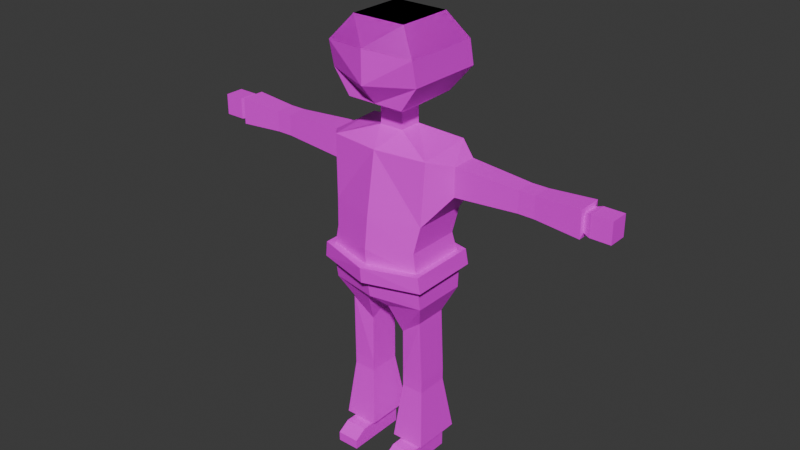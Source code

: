 # Source: cowboy.blend  (saved by Blender 4.3.34; exported with 4.5.12 LTS)
import bpy
from mathutils import Matrix  # noqa: F401  (used for matrix-valued properties, if any)

bpy.ops.wm.read_factory_settings(use_empty=True)
scene = bpy.context.scene
scene.name = 'Scene'

# ---- collections
col_collection = bpy.data.collections.new('Collection'); scene.collection.children.link(col_collection)
col_wgts_armature = bpy.data.collections.new('WGTS_Armature'); scene.collection.children.link(col_wgts_armature)

# ---- images (referenced by path relative to the original .blend; pixels are not part of the script)
import os
ASSET_DIR = os.environ.get("B2B_ASSET_DIR", "")  # directory of the original .blend (textures are referenced by path, not embedded)
HERE = os.path.dirname(os.path.abspath(__file__))  # packed textures are extracted next to this script under _unpacked/

def load_image(name, relpath, width, height, colorspace="sRGB"):
    """Load a texture the original file referenced (path relative to the .blend, or extracted next to this script)."""
    p = next((c for c in (os.path.join(HERE, relpath), os.path.join(ASSET_DIR, relpath)) if relpath and os.path.exists(c)), "")
    if p:
        img = bpy.data.images.load(p, check_existing=True)
        img.name = name
    else:  # same state as the original file: an image datablock whose file is absent (Cycles renders it pink)
        img = bpy.data.images.new(name, width, height)
        img.source = "FILE"
        img.filepath = "//" + (relpath or name)
    img.colorspace_settings.name = colorspace
    return img
img_finalfinaluv_png = load_image('finalfinalUv.png', 'finalfinalUv.png', 1024, 1024, 'sRGB')

# ---- materials (node trees are filled in below, after node groups)
mat_material_002 = bpy.data.materials.new('Material.002')

# ---- material node trees
mat_material_002.use_nodes = True; mat_material_002.node_tree.nodes.clear()
_N = mat_material_002.node_tree.nodes; _L = mat_material_002.node_tree.links
n0 = _N.new('ShaderNodeBsdfPrincipled'); n0.name = 'Principled BSDF'; n0.location = (10, 300)
n1 = _N.new('ShaderNodeOutputMaterial'); n1.name = 'Material Output'; n1.location = (300, 300)
n2 = _N.new('ShaderNodeTexImage'); n2.name = 'Image Texture'; n2.location = (-280, 271)
n2.image = img_finalfinaluv_png
_L.new(n0.outputs[0], n1.inputs[0])
_L.new(n2.outputs[0], n0.inputs[0])
n1.is_active_output = True

# ---- world
world_world = bpy.data.worlds.new('World'); scene.world = world_world
world_world.use_nodes = True; world_world.node_tree.nodes.clear()
_N = world_world.node_tree.nodes; _L = world_world.node_tree.links
n0 = _N.new('ShaderNodeOutputWorld'); n0.name = 'World Output'; n0.location = (300, 300)
n1 = _N.new('ShaderNodeBackground'); n1.name = 'Background'; n1.location = (10, 300)
n1.inputs[0].default_value = (0.05088, 0.05088, 0.05088, 1.0)
_L.new(n1.outputs[0], n0.inputs[0])
n0.is_active_output = True
world_world.color = (0.05088, 0.05088, 0.05088)
world_world.sun_shadow_jitter_overblur = 0.0

# ---- meshes
me_cube_001 = bpy.data.meshes.new('Cube.001')
me_cube_001.from_pydata([(0.02505, -0.06533, 0.3592), (0.106, -0.05812, 0.6785), (0.02505, 0.05091, 0.3592), (0.1066, 0.05219, 0.6902), (0.0, 0.05091, 0.3592), (0.0, 0.05681, 0.6893), (0.0, -0.05799, 0.3646), (0.0, -0.0732, 0.6794), (0.1005, 0.0531, 0.5498), (0.09245, 0.04355, 0.4975), (0.1005, -0.06315, 0.5498), (0.09245, -0.07269, 0.4975), (0.0, -0.09413, 0.5498), (0.0, -0.1013, 0.4879), (0.0, 0.06274, 0.5489), (0.0, 0.068, 0.4906), (0.1032, 0.05091, 0.3787), (0.1032, -0.06533, 0.3787), (0.0, -0.08932, 0.3823), (0.0, 0.068, 0.3814), (0.1032, 0.05091, 0.3787), (0.02505, 0.05091, 0.3592), (0.02505, -0.06533, 0.3592), (0.1032, -0.06533, 0.3787), (0.08331, 0.02683, 0.3297), (0.03615, 0.02683, 0.3293), (0.03816, -0.03638, 0.2932), (0.08331, -0.04125, 0.3297), (0.08623, 0.03119, 0.1915), (0.03907, 0.03119, 0.1915), (0.03907, -0.03689, 0.1915), (0.08623, -0.03689, 0.1915), (0.08623, 0.03119, 0.1793), (0.03907, 0.03119, 0.1793), (0.03907, -0.03689, 0.1793), (0.08623, -0.03689, 0.1793), (0.08623, 0.03119, 0.1672), (0.03907, 0.03119, 0.1672), (0.03907, -0.03689, 0.1672), (0.08623, -0.03689, 0.1672), (0.08609, 0.03404, 0.03676), (0.03893, 0.03404, 0.03676), (0.03893, -0.03404, 0.03676), (0.08609, -0.03404, 0.03676), (0.08609, 0.03404, 0.0009012), (0.03893, 0.03404, 0.0009012), (0.03893, -0.03404, 0.0009012), (0.08609, -0.03404, 0.0009012), (0.08609, -0.06779, 0.03676), (0.03893, -0.06779, 0.03676), (0.08609, -0.06779, 0.0009012), (0.03893, -0.06779, 0.0009012), (0.08609, -0.09356, 0.02087), (0.03893, -0.09356, 0.02087), (0.08609, -0.09356, 0.0009012), (0.03893, -0.09356, 0.0009012), (0.02694, -0.05134, 0.04637), (0.09808, -0.05134, 0.04637), (0.09808, 0.05134, 0.04637), (0.02694, 0.05134, 0.04637), (0.1415, 0.03523, 0.6666), (0.1415, -0.01847, 0.6666), (0.1415, 0.03523, 0.6072), (0.1415, -0.01847, 0.6072), (0.2727, 0.02836, 0.659), (0.2727, -0.0116, 0.659), (0.2727, 0.02836, 0.6148), (0.2727, -0.0116, 0.6148), (0.2891, 0.02836, 0.659), (0.2891, -0.0116, 0.659), (0.2891, 0.02836, 0.6148), (0.2891, -0.0116, 0.6148), (0.3064, 0.02836, 0.659), (0.3064, -0.0116, 0.659), (0.3064, 0.02836, 0.6148), (0.3064, -0.0116, 0.6148), (0.4012, 0.02486, 0.6551), (0.4012, -0.008091, 0.6551), (0.4012, 0.02486, 0.6187), (0.4012, -0.008091, 0.6187), (0.414, 0.02804, 0.6587), (0.414, -0.01128, 0.6587), (0.414, 0.02804, 0.6151), (0.414, -0.01128, 0.6151), (0.456, 0.02804, 0.6587), (0.456, -0.01128, 0.6587), (0.456, 0.02804, 0.6151), (0.456, -0.01128, 0.6151), (0.0, 0.02366, 0.7081), (0.02504, 0.02366, 0.7081), (0.02504, -0.02366, 0.7081), (0.0, -0.02366, 0.7081), (0.0, 0.02366, 0.7423), (0.02504, 0.02366, 0.7423), (0.02504, -0.02366, 0.7423), (0.0, -0.02366, 0.7423), (0.0, 0.06806, 0.766), (0.0603, 0.06806, 0.766), (0.0603, -0.06878, 0.766), (0.0, -0.06878, 0.766), (0.0, 0.059, 0.9169), (0.0562, 0.059, 0.9169), (0.0562, -0.05804, 0.9169), (0.0, -0.05804, 0.9169), (0.09452, 0.09257, 0.815), (0.09452, 0.08093, 0.8679), (0.09452, -0.08166, 0.8679), (0.09452, -0.07002, 0.815), (0.0, -0.1038, 0.8751), (0.0, -0.1038, 0.8078), (0.0, 0.103, 0.8078), (0.0, 0.103, 0.8751), (0.09924, 0.04999, 0.4592), (0.09924, -0.07406, 0.4592), (0.0, -0.09967, 0.456), (0.0, 0.07353, 0.4551), (0.1033, 0.05332, 0.4257), (0.1033, -0.07305, 0.4257), (0.0, -0.09677, 0.4233), (0.0, 0.07512, 0.4244), (0.0, 0.0905, 0.4567), (0.1128, 0.06072, 0.4615), (0.1125, -0.08529, 0.4599), (0.0, -0.1166, 0.4552), (0.1167, 0.06423, 0.428), (0.1173, -0.0834, 0.4266), (0.0, -0.1137, 0.4226), (0.0, 0.09209, 0.4259), (0.3997, -0.01654, 0.6645), (0.3997, 0.0333, 0.6645), (0.3997, 0.0333, 0.6093), (0.3997, -0.01654, 0.6093), (0.06686, 0.03404, 0.02214), (0.05815, 0.03404, 0.02214), (0.06686, 0.03404, 0.01552), (0.05815, 0.03404, 0.01552), (0.06686, 0.03404, 0.02214), (0.05815, 0.03404, 0.02214), (0.06686, 0.03404, 0.01552), (0.05815, 0.03404, 0.01552), (0.06686, 0.04404, 0.02214), (0.05815, 0.04404, 0.02214), (0.06686, 0.04404, 0.01552), (0.05815, 0.04404, 0.01552), (0.06686, 0.04404, 0.02707), (0.05815, 0.04404, 0.02707), (0.06686, 0.04404, 0.01058), (0.05815, 0.04404, 0.01058), (0.06686, 0.05923, 0.02707), (0.05815, 0.05923, 0.02707), (0.06686, 0.05923, 0.01058), (0.05815, 0.05923, 0.01058), (0.0, 0.059, 0.9169), (0.0562, 0.059, 0.9169), (0.0562, -0.05804, 0.9169), (0.0, -0.05804, 0.9169), (0.09452, 0.08093, 0.8679), (0.09452, -0.08166, 0.8679), (0.0, -0.1038, 0.8751), (0.0, 0.103, 0.8751), (0.0, 0.059, 0.9169), (0.0562, 0.059, 0.9169), (0.0562, -0.05804, 0.9169), (0.0, -0.05804, 0.9169), (0.09452, 0.08093, 0.8679), (0.09452, -0.08166, 0.8679), (0.0, -0.1038, 0.8751), (0.0, 0.103, 0.8751)], [], [(14, 5, 3, 8), (3, 1, 61, 60), (4, 2, 0, 6), (10, 1, 7, 12), (1, 3, 89, 90), (113, 11, 13, 114), (11, 10, 12, 13), (112, 9, 11, 113), (9, 8, 10, 11), (115, 15, 9, 112), (15, 14, 8, 9), (4, 19, 16, 2), (16, 17, 23, 20), (0, 17, 18, 6), (20, 23, 27, 24), (2, 16, 20, 21), (17, 0, 22, 23), (0, 2, 21, 22), (26, 25, 29, 30), (22, 21, 25, 26), (23, 22, 26, 27), (21, 20, 24, 25), (31, 30, 34, 35), (27, 26, 30, 31), (25, 24, 28, 29), (24, 27, 31, 28), (35, 34, 38, 39), (29, 28, 32, 33), (28, 31, 35, 32), (30, 29, 33, 34), (57, 56, 42, 43), (33, 32, 36, 37), (32, 35, 39, 36), (34, 33, 37, 38), (40, 43, 47, 44), (59, 58, 40, 41), (58, 57, 43, 40), (56, 59, 41, 42), (45, 44, 47, 46), (42, 41, 45, 46), (47, 43, 48, 50), (40, 44, 134, 132), (50, 48, 52, 54), (46, 47, 50, 51), (42, 46, 51, 49), (43, 42, 49, 48), (52, 53, 55, 54), (48, 49, 53, 52), (49, 51, 55, 53), (51, 50, 54, 55), (38, 37, 59, 56), (36, 39, 57, 58), (37, 36, 58, 59), (39, 38, 56, 57), (61, 63, 67, 65), (1, 10, 63, 61), (8, 3, 60, 62), (10, 8, 62, 63), (67, 66, 70, 71), (60, 61, 65, 64), (63, 62, 66, 67), (62, 60, 64, 66), (69, 71, 75, 73), (66, 64, 68, 70), (65, 67, 71, 69), (64, 65, 69, 68), (129, 128, 77, 76), (68, 69, 73, 72), (71, 70, 74, 75), (70, 68, 72, 74), (79, 78, 82, 83), (131, 130, 78, 79), (130, 129, 76, 78), (128, 131, 79, 77), (81, 83, 87, 85), (78, 76, 80, 82), (77, 79, 83, 81), (76, 77, 81, 80), (86, 84, 85, 87), (80, 81, 85, 84), (83, 82, 86, 87), (82, 80, 84, 86), (91, 90, 94, 95), (3, 5, 88, 89), (7, 1, 90, 91), (95, 94, 98, 99), (89, 88, 92, 93), (90, 89, 93, 94), (106, 105, 101, 102), (93, 92, 96, 97), (94, 93, 97, 98), (101, 100, 103, 102), (108, 106, 102, 103), (105, 111, 100, 101), (97, 96, 110, 104), (104, 110, 111, 105), (99, 98, 107, 109), (109, 107, 106, 108), (98, 97, 104, 107), (107, 104, 105, 106), (113, 114, 123, 122), (117, 116, 124, 125), (112, 113, 122, 121), (17, 117, 118, 18), (16, 116, 117, 17), (19, 119, 116, 16), (127, 120, 121, 124), (124, 121, 122, 125), (125, 122, 123, 126), (115, 112, 121, 120), (116, 119, 127, 124), (118, 117, 125, 126), (73, 75, 131, 128), (74, 72, 129, 130), (75, 74, 130, 131), (72, 73, 128, 129), (132, 134, 138, 136), (41, 40, 132, 133), (45, 41, 133, 135), (44, 45, 135, 134), (137, 136, 140, 141), (133, 132, 136, 137), (135, 133, 137, 139), (134, 135, 139, 138), (143, 141, 145, 147), (139, 137, 141, 143), (138, 139, 143, 142), (136, 138, 142, 140), (147, 145, 149, 151), (142, 143, 147, 146), (140, 142, 146, 144), (141, 140, 144, 145), (149, 148, 150, 151), (146, 147, 151, 150), (144, 146, 150, 148), (145, 144, 148, 149), (157, 156, 153, 154), (153, 152, 155, 154), (158, 157, 154, 155), (156, 159, 152, 153), (165, 164, 161, 162), (161, 160, 163, 162), (166, 165, 162, 163), (164, 167, 160, 161)])
_uv = me_cube_001.uv_layers.new(name='UVMap')
_uv.uv.foreach_set('vector', [0.1014, 0.005988, 0.2451, 0.00632, 0.246, 0.1154, 0.1024, 0.1091, 0.4972, 0.4882, 0.6104, 0.4878, 0.5704, 0.5243, 0.5155, 0.5243, 0.9599, 0.4711, 0.9855, 0.4711, 0.9855, 0.59, 0.96, 0.5824, 0.7786, 0.5076, 0.7742, 0.3762, 0.8834, 0.3763, 0.8834, 0.508, 0.6104, 0.4878, 0.4972, 0.4882, 0.5257, 0.4045, 0.574, 0.4045, 0.7796, 0.5998, 0.7869, 0.5607, 0.8832, 0.5709, 0.8827, 0.6036, 0.7869, 0.5607, 0.7786, 0.5076, 0.8834, 0.508, 0.8832, 0.5709, 0.6366, 0.5992, 0.6446, 0.5603, 0.7634, 0.5644, 0.7634, 0.6036, 0.6446, 0.5603, 0.6366, 0.5065, 0.7554, 0.5106, 0.7634, 0.5644, 0.005386, 0.005386, 0.04178, 0.005695, 0.0492, 0.1014, 0.009861, 0.108, 0.04178, 0.005695, 0.1014, 0.005988, 0.1024, 0.1091, 0.0492, 0.1014, 0.7028, 0.9096, 0.6804, 0.9102, 0.6846, 0.804, 0.7032, 0.884, 0.4766, 0.4735, 0.4766, 0.4735, 0.4766, 0.4735, 0.4766, 0.4735, 0.4926, 0.8793, 0.5115, 0.7993, 0.5175, 0.9063, 0.4982, 0.9042, 0.2568, 0.3791, 0.3756, 0.3789, 0.3511, 0.4292, 0.2815, 0.4293, 0.4766, 0.4735, 0.4766, 0.4735, 0.4766, 0.4735, 0.4766, 0.4735, 0.4766, 0.4735, 0.4766, 0.4735, 0.4766, 0.4735, 0.4766, 0.4735, 0.4766, 0.4735, 0.4766, 0.4735, 0.4766, 0.4735, 0.4766, 0.4735, 0.03492, 0.4942, 0.09961, 0.4573, 0.1039, 0.5983, 0.03427, 0.5982, 0.005386, 0.4264, 0.1242, 0.4266, 0.09961, 0.4573, 0.03492, 0.4942, 0.3864, 0.3789, 0.4658, 0.4, 0.4494, 0.4684, 0.4042, 0.4302, 0.135, 0.4475, 0.2145, 0.4264, 0.1963, 0.4764, 0.1482, 0.4774, 0.3992, 0.5716, 0.4472, 0.5723, 0.4471, 0.5847, 0.399, 0.584, 0.4042, 0.4302, 0.4494, 0.4684, 0.4472, 0.5723, 0.3992, 0.5716, 0.1482, 0.4774, 0.1963, 0.4764, 0.2012, 0.6177, 0.1531, 0.6184, 0.2815, 0.4293, 0.3511, 0.4292, 0.3468, 0.5705, 0.2772, 0.5706, 0.399, 0.584, 0.4471, 0.5847, 0.4469, 0.5971, 0.3989, 0.5964, 0.1531, 0.6184, 0.2012, 0.6177, 0.2014, 0.6301, 0.1533, 0.6308, 0.2772, 0.5706, 0.3468, 0.5705, 0.3468, 0.5829, 0.2772, 0.583, 0.03427, 0.5982, 0.1039, 0.5983, 0.1039, 0.6107, 0.03425, 0.6106, 0.7999, 0.3316, 0.7272, 0.3316, 0.7393, 0.3139, 0.7875, 0.314, 0.1533, 0.6308, 0.2014, 0.6301, 0.2016, 0.6425, 0.1534, 0.6432, 0.2772, 0.583, 0.3468, 0.5829, 0.3468, 0.5953, 0.2772, 0.5954, 0.03425, 0.6106, 0.1039, 0.6107, 0.1038, 0.6231, 0.03423, 0.623, 0.9295, 0.1359, 0.9295, 0.06624, 0.9661, 0.06624, 0.9661, 0.1359, 0.7272, 0.2266, 0.7999, 0.2266, 0.7875, 0.2443, 0.7393, 0.2443, 0.7999, 0.2266, 0.7999, 0.3316, 0.7875, 0.314, 0.7875, 0.2443, 0.7272, 0.3316, 0.7272, 0.2266, 0.7393, 0.2443, 0.7393, 0.3139, 0.5705, 0.799, 0.6187, 0.799, 0.6187, 0.8686, 0.5705, 0.8686, 0.9295, 0.2162, 0.9295, 0.1466, 0.9661, 0.1466, 0.9661, 0.2162, 0.9661, 0.06624, 0.9295, 0.06624, 0.9295, 0.03173, 0.9661, 0.03173, 0.7507, 0.9818, 0.714, 0.9818, 0.729, 0.9622, 0.7357, 0.9622, 0.9661, 0.03173, 0.9295, 0.03173, 0.9457, 0.005386, 0.9661, 0.005386, 0.5705, 0.8686, 0.6187, 0.8686, 0.6187, 0.9031, 0.5705, 0.9031, 0.9295, 0.2162, 0.9661, 0.2162, 0.9661, 0.2507, 0.9295, 0.2507, 0.005624, 0.9079, 0.05384, 0.9079, 0.05386, 0.9424, 0.005649, 0.9424, 0.246, 0.4264, 0.246, 0.4745, 0.2256, 0.4746, 0.2256, 0.4265, 0.005649, 0.9424, 0.05386, 0.9424, 0.0536, 0.9694, 0.005386, 0.9694, 0.9295, 0.2507, 0.9661, 0.2507, 0.9661, 0.2771, 0.9457, 0.2771, 0.5705, 0.9031, 0.6187, 0.9031, 0.6187, 0.9295, 0.5705, 0.9295, 0.03423, 0.623, 0.1038, 0.6231, 0.1242, 0.7465, 0.01924, 0.7463, 0.2772, 0.5954, 0.3468, 0.5953, 0.3618, 0.7188, 0.2568, 0.7189, 0.1534, 0.6432, 0.2016, 0.6425, 0.2145, 0.7663, 0.1418, 0.7673, 0.3989, 0.5964, 0.4469, 0.5971, 0.4589, 0.7202, 0.3864, 0.7191, 0.9187, 0.2687, 0.8579, 0.2687, 0.8658, 0.1344, 0.911, 0.1344, 0.7548, 0.3789, 0.7554, 0.5106, 0.7118, 0.4502, 0.7139, 0.3894, 0.1024, 0.1091, 0.246, 0.1154, 0.2222, 0.152, 0.1614, 0.152, 0.7554, 0.5106, 0.6366, 0.5065, 0.6569, 0.4483, 0.7118, 0.4502, 0.9421, 0.4693, 0.9012, 0.4693, 0.9012, 0.4525, 0.9421, 0.4525, 0.5155, 0.5243, 0.5704, 0.5243, 0.5636, 0.6586, 0.5228, 0.6586, 0.9491, 0.6036, 0.8942, 0.6036, 0.9012, 0.4693, 0.9421, 0.4693, 0.1614, 0.152, 0.2222, 0.152, 0.2144, 0.2863, 0.1692, 0.2863, 0.9111, 0.1177, 0.8659, 0.1177, 0.8659, 0.1001, 0.9111, 0.1001, 0.1692, 0.2863, 0.2144, 0.2863, 0.2144, 0.3031, 0.1691, 0.3031, 0.911, 0.1344, 0.8658, 0.1344, 0.8659, 0.1177, 0.9111, 0.1177, 0.5228, 0.6586, 0.5636, 0.6586, 0.5636, 0.6754, 0.5228, 0.6754, 0.4926, 0.9171, 0.5436, 0.9171, 0.535, 0.9266, 0.5013, 0.9266, 0.5228, 0.6754, 0.5636, 0.6754, 0.5636, 0.693, 0.5228, 0.693, 0.9421, 0.4525, 0.9012, 0.4525, 0.9012, 0.4348, 0.9421, 0.4348, 0.1691, 0.3031, 0.2144, 0.3031, 0.2144, 0.3208, 0.1691, 0.3208, 0.3522, 0.9502, 0.3185, 0.9502, 0.3153, 0.9372, 0.3555, 0.9372, 0.5436, 0.9735, 0.4926, 0.9735, 0.5013, 0.9639, 0.535, 0.9639, 0.4926, 0.9735, 0.4926, 0.9171, 0.5013, 0.9266, 0.5013, 0.9639, 0.5436, 0.9171, 0.5436, 0.9735, 0.535, 0.9639, 0.535, 0.9266, 0.1227, 0.9634, 0.07826, 0.9635, 0.07826, 0.9207, 0.1227, 0.9205, 0.9314, 0.7544, 0.9687, 0.7543, 0.9722, 0.7672, 0.9277, 0.7672, 0.119, 0.9761, 0.08174, 0.9762, 0.07826, 0.9635, 0.1227, 0.9634, 0.64, 0.921, 0.6737, 0.921, 0.6768, 0.9339, 0.6366, 0.934, 0.8579, 0.324, 0.8579, 0.2795, 0.8981, 0.2795, 0.8981, 0.324, 0.6366, 0.934, 0.6768, 0.9339, 0.6768, 0.9769, 0.6366, 0.9769, 0.3555, 0.9372, 0.3153, 0.9372, 0.3153, 0.8943, 0.3555, 0.8943, 0.9277, 0.7672, 0.9722, 0.7672, 0.9722, 0.81, 0.9277, 0.8101, 0.787, 0.9687, 0.7614, 0.9686, 0.7614, 0.9336, 0.787, 0.9337, 0.4972, 0.4882, 0.4926, 0.3792, 0.5257, 0.3789, 0.5257, 0.4045, 0.6259, 0.3794, 0.6104, 0.4878, 0.574, 0.4045, 0.574, 0.3789, 0.005386, 0.8512, 0.03098, 0.8512, 0.06749, 0.8972, 0.005844, 0.8972, 0.9345, 0.324, 0.9089, 0.324, 0.9089, 0.289, 0.9345, 0.289, 0.6055, 0.9403, 0.6055, 0.9886, 0.5705, 0.9886, 0.5705, 0.9403, 0.6866, 0.6144, 0.6866, 0.7806, 0.6366, 0.7582, 0.6366, 0.6385, 0.03098, 0.8028, 0.005386, 0.8028, 0.005844, 0.7573, 0.06749, 0.7573, 0.03098, 0.8512, 0.03098, 0.8028, 0.06749, 0.7573, 0.06749, 0.8972, 0.714, 0.8033, 0.7715, 0.8033, 0.7715, 0.9229, 0.714, 0.9228, 0.3556, 0.7706, 0.2575, 0.7789, 0.2946, 0.7297, 0.3519, 0.7297, 0.4658, 0.7815, 0.3681, 0.7745, 0.3705, 0.7309, 0.4279, 0.7309, 0.4317, 0.8855, 0.3701, 0.8855, 0.3681, 0.8433, 0.4652, 0.8358, 0.4652, 0.8358, 0.3681, 0.8433, 0.3681, 0.7745, 0.4658, 0.7815, 0.3532, 0.8835, 0.2917, 0.8835, 0.2568, 0.8334, 0.3558, 0.8394, 0.3558, 0.8394, 0.2568, 0.8334, 0.2575, 0.7789, 0.3556, 0.7706, 0.791, 0.6275, 0.791, 0.7674, 0.7407, 0.7925, 0.7407, 0.6262, 0.7407, 0.6262, 0.7407, 0.7925, 0.6866, 0.7806, 0.6866, 0.6144, 0.8156, 0.7823, 0.917, 0.8086, 0.9169, 0.826, 0.802, 0.7937, 0.8329, 0.1742, 0.8328, 0.04502, 0.8466, 0.03385, 0.8472, 0.1848, 0.8155, 0.6556, 0.8156, 0.7823, 0.802, 0.7937, 0.8017, 0.6445, 0.5115, 0.7993, 0.5597, 0.799, 0.5597, 0.9062, 0.5175, 0.9063, 0.9757, 0.7411, 0.9277, 0.7436, 0.9277, 0.6144, 0.9757, 0.6222, 0.6804, 0.9102, 0.6366, 0.9099, 0.6366, 0.8033, 0.6846, 0.804, 0.9943, 0.4603, 0.9628, 0.4596, 0.9599, 0.3427, 0.9943, 0.3397, 0.07826, 0.7573, 0.1125, 0.7605, 0.1125, 0.9098, 0.07844, 0.9082, 0.8107, 0.2266, 0.8449, 0.2306, 0.8442, 0.3478, 0.8107, 0.3485, 0.9169, 0.6317, 0.8155, 0.6556, 0.8017, 0.6445, 0.917, 0.6144, 0.8328, 0.04502, 0.7272, 0.02274, 0.7273, 0.005386, 0.8466, 0.03385, 0.7272, 0.1985, 0.8329, 0.1742, 0.8472, 0.1848, 0.7272, 0.2158, 0.9111, 0.1001, 0.8659, 0.1001, 0.8608, 0.005386, 0.9172, 0.005386, 0.1691, 0.3208, 0.2144, 0.3208, 0.2198, 0.4157, 0.1633, 0.4157, 0.9421, 0.4348, 0.9012, 0.4348, 0.8962, 0.3397, 0.9472, 0.3397, 0.5228, 0.693, 0.5636, 0.693, 0.5683, 0.7882, 0.5174, 0.7882, 0.4766, 0.4843, 0.4766, 0.4843, 0.4766, 0.4843, 0.4766, 0.4843, 0.7507, 0.9336, 0.7507, 0.9818, 0.7357, 0.9622, 0.7357, 0.9533, 0.714, 0.9337, 0.7507, 0.9336, 0.7357, 0.9533, 0.729, 0.9533, 0.714, 0.9818, 0.714, 0.9337, 0.729, 0.9533, 0.729, 0.9622, 0.2411, 0.6521, 0.2322, 0.652, 0.2322, 0.6418, 0.2411, 0.6418, 0.4766, 0.4843, 0.4766, 0.4843, 0.4766, 0.4843, 0.4766, 0.4843, 0.4766, 0.4843, 0.4766, 0.4843, 0.4766, 0.4843, 0.4766, 0.4843, 0.4766, 0.4843, 0.4766, 0.4843, 0.4766, 0.4843, 0.4766, 0.4843, 0.4766, 0.43, 0.4766, 0.4233, 0.4766, 0.4182, 0.4766, 0.4351, 0.239, 0.6941, 0.2322, 0.6941, 0.2322, 0.6838, 0.239, 0.6838, 0.2411, 0.6311, 0.2322, 0.6311, 0.2322, 0.6208, 0.2411, 0.6208, 0.2322, 0.6628, 0.239, 0.6628, 0.239, 0.6731, 0.2322, 0.6731, 0.2256, 0.5298, 0.2256, 0.513, 0.2411, 0.513, 0.2411, 0.5298, 0.4816, 0.3789, 0.4816, 0.3878, 0.4766, 0.3878, 0.4766, 0.3789, 0.4766, 0.4509, 0.4766, 0.4577, 0.4766, 0.4627, 0.4766, 0.4459, 0.4766, 0.4075, 0.4766, 0.3986, 0.4816, 0.3986, 0.4816, 0.4074, 0.2322, 0.5406, 0.2411, 0.5406, 0.2411, 0.5575, 0.2322, 0.5575, 0.2411, 0.5838, 0.2322, 0.5838, 0.2322, 0.5682, 0.2411, 0.5682, 0.2411, 0.4853, 0.2411, 0.5022, 0.2256, 0.5022, 0.2256, 0.4853, 0.2411, 0.6101, 0.2322, 0.61, 0.2322, 0.5945, 0.2411, 0.5945, 0.1849, 0.7781, 0.1849, 0.9443, 0.135, 0.9219, 0.135, 0.8022, 0.8017, 0.8367, 0.8592, 0.8368, 0.8592, 0.9564, 0.8017, 0.9563, 0.414, 0.8962, 0.414, 0.9946, 0.3681, 0.9535, 0.3729, 0.8964, 0.9382, 0.9354, 0.9382, 0.8374, 0.9819, 0.8368, 0.9859, 0.894, 0.2456, 0.7781, 0.2456, 0.9443, 0.1957, 0.9219, 0.1957, 0.8022, 0.87, 0.8368, 0.9274, 0.8368, 0.9274, 0.9564, 0.87, 0.9563, 0.4706, 0.8962, 0.4706, 0.9946, 0.4247, 0.9535, 0.4295, 0.8964, 0.2568, 0.993, 0.2568, 0.895, 0.3004, 0.8943, 0.3045, 0.9515])
me_cube_001.materials.append(mat_material_002)
me_cube_001.update()
me_cube_002 = bpy.data.meshes.new('Cube.002')
me_cube_002.from_pydata([(0.0, 0.09225, 0.9052), (0.08007, 0.09704, 0.9156), (0.08007, -0.08736, 0.9156), (0.0, -0.09058, 0.9045), (0.2185, 0.1409, 0.9035), (0.2185, -0.1392, 0.9035), (0.0, -0.1785, 0.8769), (0.0, 0.1763, 0.8776), (0.0, 0.05072, 1.006), (0.03032, 0.05072, 1.006), (0.03032, -0.0368, 1.006), (0.0, -0.0368, 1.006)], [], [(5, 4, 1, 2), (2, 1, 9, 10), (6, 5, 2, 3), (4, 7, 0, 1), (7, 4, 5, 6), (9, 8, 11, 10), (3, 2, 10, 11), (1, 0, 8, 9)])
_uv = me_cube_002.uv_layers.new(name='UVMap')
_uv.uv.foreach_set('vector', [0.7165, 0.04534, 0.7164, 0.3317, 0.5751, 0.2868, 0.5751, 0.09822, 0.5751, 0.09822, 0.5751, 0.2868, 0.5256, 0.2386, 0.5256, 0.1491, 0.4926, 0.005386, 0.7165, 0.04534, 0.5751, 0.09822, 0.4931, 0.095, 0.7164, 0.3317, 0.4926, 0.3681, 0.4931, 0.2819, 0.5751, 0.2868, 0.2568, 0.005386, 0.4818, 0.04153, 0.4819, 0.3279, 0.2568, 0.3681, 0.5256, 0.2386, 0.4946, 0.2386, 0.4946, 0.1491, 0.5256, 0.1491, 0.4931, 0.095, 0.5751, 0.09822, 0.5256, 0.1491, 0.4946, 0.1491, 0.5751, 0.2868, 0.4931, 0.2819, 0.4946, 0.2386, 0.5256, 0.2386])
me_cube_002.materials.append(mat_material_002)
me_cube_002.update()
me_wgt_armature_root = bpy.data.meshes.new('WGT-Armature_Root')
me_wgt_armature_root.from_pydata([(0.4718, 0.4718, 0.0), (0.4718, -0.4718, 0.0), (-0.4718, 0.4718, 0.0), (-0.4718, -0.4718, 0.0), (0.5548, 0.3707, 0.0), (0.5548, -0.3707, 0.0), (-0.5548, 0.3707, 0.0), (-0.5548, -0.3707, 0.0), (0.6164, 0.2553, 0.0), (0.6164, -0.2553, 0.0), (-0.6164, 0.2553, 0.0), (-0.6164, -0.2553, 0.0), (0.6544, 0.1302, 0.0), (0.6544, -0.1302, 0.0), (-0.6544, 0.1302, 0.0), (-0.6544, -0.1302, 0.0), (0.1302, 0.6544, 0.0), (0.1302, -0.6544, 0.0), (-0.1302, 0.6544, 0.0), (-0.1302, -0.6544, 0.0), (0.2553, 0.6164, 0.0), (0.2553, -0.6164, 0.0), (-0.2553, 0.6164, 0.0), (-0.2553, -0.6164, 0.0), (0.3707, 0.5548, 0.0), (0.3707, -0.5548, 0.0), (-0.3707, 0.5548, 0.0), (-0.3707, -0.5548, 0.0), (0.1302, 0.8546, 0.0), (0.1302, -0.8546, 0.0), (-0.1302, 0.8546, 0.0), (-0.1302, -0.8546, 0.0), (0.8546, 0.1302, 0.0), (0.8546, -0.1302, 0.0), (-0.8546, 0.1302, 0.0), (-0.8546, -0.1302, 0.0), (0.2636, 0.8546, 0.0), (0.2636, -0.8546, 0.0), (-0.2636, 0.8546, 0.0), (-0.2636, -0.8546, 0.0), (0.8546, 0.2636, 0.0), (0.8546, -0.2636, 0.0), (-0.8546, 0.2636, 0.0), (-0.8546, -0.2636, 0.0), (0.0, 1.055, 0.0), (0.0, -1.055, 0.0), (1.055, 0.0, 0.0), (-1.055, 0.0, 0.0)], [(0, 4), (1, 5), (2, 6), (3, 7), (4, 8), (5, 9), (6, 10), (7, 11), (8, 12), (9, 13), (10, 14), (11, 15), (16, 20), (17, 21), (18, 22), (19, 23), (20, 24), (21, 25), (22, 26), (23, 27), (0, 24), (1, 25), (2, 26), (3, 27), (16, 28), (17, 29), (18, 30), (19, 31), (12, 32), (13, 33), (14, 34), (15, 35), (28, 36), (29, 37), (30, 38), (31, 39), (32, 40), (33, 41), (34, 42), (35, 43), (36, 44), (37, 45), (38, 44), (39, 45), (40, 46), (41, 46), (42, 47), (43, 47)], [])
me_wgt_armature_root.update()
arm_armature = bpy.data.armatures.new('Armature')  # bones are not reproduced

# ---- objects
ob_cowboy = bpy.data.objects.new('Cowboy', me_cube_001)
ob_hat = bpy.data.objects.new('hat', me_cube_002)
ob_armature = bpy.data.objects.new('Armature', arm_armature)
ob_wgt_armature_root = bpy.data.objects.new('WGT-Armature_Root', me_wgt_armature_root)

# ---- transforms, parenting, visibility, modifiers, constraints
ob_cowboy.parent = ob_armature
ob_cowboy.location = (0.0, 0.0, 0.0)
_vg = ob_cowboy.vertex_groups.new(name='Hip')
for _i, _w in zip([0, 2, 4, 6, 9, 11, 12, 13, 14, 15, 16, 17, 18, 19, 112, 113, 114, 115, 116, 117, 118, 119, 120, 121, 122, 123, 124, 125, 126, 127], [0.6172, 0.6594, 0.7691, 0.6664, 0.02196, 0.04376, 0.05431, 0.1772, 0.006619, 0.1325, 0.1056, 0.1153, 0.546, 0.6653, 0.05697, 0.06828, 0.298, 0.3042, 0.08882, 0.102, 0.3633, 0.3761, 0.3122, 0.05464, 0.06926, 0.3309, 0.07458, 0.08661, 0.3415, 0.3333]): _vg.add([_i], _w, 'REPLACE')
_vg = ob_cowboy.vertex_groups.new(name='Spine1')
for _i, _w in zip([0, 2, 4, 5, 6, 7, 8, 9, 10, 11, 12, 13, 14, 15, 16, 17, 18, 19, 112, 113, 114, 115, 116, 117, 118, 119, 120, 121, 122, 123, 124, 125, 126, 127], [0.1553, 0.1138, 0.132, 0.06663, 0.1503, 0.08961, 0.2374, 0.4742, 0.2069, 0.4355, 0.6163, 0.5664, 0.7736, 0.7121, 0.0703, 0.09295, 0.2617, 0.2033, 0.2436, 0.2531, 0.4491, 0.5153, 0.1379, 0.1606, 0.4089, 0.4516, 0.5043, 0.1943, 0.2154, 0.4275, 0.1496, 0.1725, 0.4287, 0.4933]): _vg.add([_i], _w, 'REPLACE')
_vg = ob_cowboy.vertex_groups.new(name='Spine2')
for _i, _w in zip([1, 3, 5, 7, 8, 9, 10, 11, 12, 13, 14, 15, 62, 63, 88, 89, 90, 91, 92, 95, 112, 113, 114, 115, 116, 117, 118, 120, 121, 122, 123, 124, 125, 126], [0.06339, 0.02742, 0.6386, 0.5966, 0.3968, 0.1436, 0.4492, 0.1694, 0.1824, 0.09357, 0.1128, 0.04775, 0.03165, 0.01559, 0.3085, 0.08808, 0.06153, 0.2922, 0.03052, 0.01257, 0.06218, 0.08336, 0.06606, 0.01598, 0.0002923, 0.02825, 0.01531, 0.006119, 0.04752, 0.06911, 0.0553, 0.01424, 0.04724, 0.02879]): _vg.add([_i], _w, 'REPLACE')
_vg = ob_cowboy.vertex_groups.new(name='Head')
for _i, _w in zip([88, 89, 90, 91, 92, 93, 94, 95, 96, 97, 98, 99, 100, 101, 102, 103, 104, 105, 106, 107, 108, 109, 110, 111, 152, 153, 154, 155, 156, 157, 158, 159, 160, 161, 162, 163, 164, 165, 166, 167], [0.02876, 0.05089, 0.05989, 0.05163, 0.851, 0.8595, 0.8848, 0.875, 0.9477, 0.9536, 0.9605, 0.9567, 0.9965, 0.9957, 0.996, 0.9963, 0.9806, 0.9905, 0.9919, 0.9845, 0.9905, 0.979, 0.9771, 0.9905, 1.0, 1.0, 1.0, 1.0, 1.0, 1.0, 1.0, 1.0, 1.0, 1.0, 1.0, 1.0, 1.0, 1.0, 1.0, 1.0]): _vg.add([_i], _w, 'REPLACE')
_vg = ob_cowboy.vertex_groups.new(name='Shoulder.L')
for _i, _w in zip([1, 3, 5, 7, 8, 10, 12, 60, 61, 63, 88, 89, 90, 91, 92, 93, 94, 95, 96, 97, 98, 99], [0.7018, 0.7492, 0.1871, 0.2247, 0.02708, 0.05068, 0.04178, 0.1046, 0.08456, 0.0001439, 0.4054, 0.7762, 0.8281, 0.3784, 0.07605, 0.1065, 0.09062, 0.06421, 0.01702, 0.01835, 0.01185, 0.0008003]): _vg.add([_i], _w, 'REPLACE')
_vg = ob_cowboy.vertex_groups.new(name='UpperArm.L')
for _i, _w in zip([1, 3, 7, 8, 9, 10, 11, 12, 13, 14, 60, 61, 62, 63, 64, 65, 66, 67, 68, 69, 70, 71, 72, 73, 74, 75, 112, 113, 121, 122], [0.2041, 0.203, 0.0148, 0.2381, 0.08046, 0.1864, 0.06963, 0.03246, 0.002536, 0.01486, 0.8894, 0.899, 0.903, 0.9171, 0.9225, 0.9014, 0.9251, 0.9054, 0.5005, 0.31, 0.5004, 0.3061, 0.08921, 0.05491, 0.08669, 0.05298, 0.01741, 0.01869, 0.003117, 0.006686]): _vg.add([_i], _w, 'REPLACE')
_vg = ob_cowboy.vertex_groups.new(name='LowerArm.L')
for _i, _w in zip([64, 65, 66, 67, 68, 69, 70, 71, 72, 73, 74, 75, 76, 77, 78, 79, 80, 81, 82, 83, 84, 85, 86, 87, 128, 129, 130, 131], [0.07498, 0.0963, 0.07272, 0.09271, 0.4977, 0.6882, 0.498, 0.6922, 0.905, 0.9413, 0.9078, 0.9434, 0.7084, 0.758, 0.7156, 0.7699, 0.2842, 0.2142, 0.2883, 0.2143, 0.05347, 0.007439, 0.06063, 0.01365, 0.9012, 0.8459, 0.8488, 0.9031]): _vg.add([_i], _w, 'REPLACE')
_vg = ob_cowboy.vertex_groups.new(name='Hand.L')
for _i, _w in zip([76, 77, 78, 79, 80, 81, 82, 83, 84, 85, 86, 87, 128, 129, 130, 131], [0.2881, 0.2404, 0.281, 0.2287, 0.7144, 0.7854, 0.7104, 0.7853, 0.9463, 0.9712, 0.9391, 0.9681, 0.09579, 0.1476, 0.1449, 0.09394]): _vg.add([_i], _w, 'REPLACE')
_vg = ob_cowboy.vertex_groups.new(name='Shoulder.R')
for _i, _w in zip([5, 7, 88, 89, 90, 91, 92, 95], [0.07116, 0.004569, 0.2415, 0.0649, 0.01743, 0.2715, 0.01275, 0.006615]): _vg.add([_i], _w, 'REPLACE')
_vg = ob_cowboy.vertex_groups.new(name='UpperArm.R')
_vg = ob_cowboy.vertex_groups.new(name='LowerArm.R')
_vg = ob_cowboy.vertex_groups.new(name='Hand.R')
_vg = ob_cowboy.vertex_groups.new(name='UpperLeg.L')
for _i, _w in zip([0, 2, 4, 6, 8, 9, 10, 11, 12, 13, 15, 16, 17, 18, 19, 20, 21, 22, 23, 24, 25, 26, 27, 28, 29, 30, 31, 32, 33, 34, 35, 36, 37, 38, 39, 112, 113, 114, 115, 116, 117, 118, 119, 120, 121, 122, 123, 124, 125, 126, 127], [0.2055, 0.2165, 0.08997, 0.1637, 0.07446, 0.038, 0.08445, 0.09659, 0.05302, 0.1139, 0.07892, 0.8056, 0.7599, 0.1595, 0.1192, 0.9982, 0.9978, 0.9972, 1.0, 0.9963, 0.9969, 0.9918, 0.9986, 0.8392, 0.8347, 0.8895, 0.9018, 0.5753, 0.5757, 0.6143, 0.6211, 0.2084, 0.2136, 0.1508, 0.1579, 0.002243, 0.000889, 0.152, 0.1283, 0.732, 0.676, 0.08502, 0.1485, 0.139, 0.03157, 0.006634, 0.1571, 0.09603, 0.02739, 0.01081, 0.1435]): _vg.add([_i], _w, 'REPLACE')
_vg = ob_cowboy.vertex_groups.new(name='LowerLeg.L')
for _i, _w in zip([28, 29, 30, 31, 32, 33, 34, 35, 36, 37, 38, 39, 40, 41, 42, 43, 44, 45, 46, 47, 56, 57, 58, 59, 132, 133, 134, 135, 136, 137, 138, 139, 140, 141, 142, 143, 144, 145, 146, 147, 148, 149, 150, 151], [0.1576, 0.162, 0.1072, 0.09522, 0.4164, 0.4161, 0.374, 0.3671, 0.7764, 0.7714, 0.8232, 0.8156, 0.5447, 0.543, 0.07725, 0.07285, 0.462, 0.4637, 0.02892, 0.02796, 0.1863, 0.1814, 0.7644, 0.7579, 0.5097, 0.5096, 0.4937, 0.494, 0.4567, 0.4567, 0.4587, 0.4584, 0.4526, 0.454, 0.4551, 0.4557, 0.4489, 0.4514, 0.4529, 0.4533, 0.4509, 0.4513, 0.4521, 0.4522]): _vg.add([_i], _w, 'REPLACE')
_vg = ob_cowboy.vertex_groups.new(name='Foot.L')
for _i, _w in zip([38, 39, 40, 41, 42, 43, 44, 45, 46, 47, 48, 49, 50, 51, 52, 53, 54, 55, 56, 57, 58, 59, 132, 133, 134, 135, 136, 137, 138, 139, 140, 141, 142, 143, 144, 145, 146, 147, 148, 149, 150, 151], [0.001945, 0.003084, 0.4497, 0.4513, 0.9169, 0.9214, 0.5367, 0.535, 0.9596, 0.9601, 0.9867, 0.9864, 0.9937, 0.9938, 0.9967, 0.9964, 0.9977, 0.9981, 0.7899, 0.794, 0.2196, 0.2253, 0.4877, 0.4878, 0.5044, 0.5042, 0.4567, 0.4567, 0.4587, 0.4584, 0.4526, 0.454, 0.4551, 0.4557, 0.4489, 0.4514, 0.4529, 0.4533, 0.4509, 0.4513, 0.4521, 0.4522]): _vg.add([_i], _w, 'REPLACE')
_vg = ob_cowboy.vertex_groups.new(name='UpperLeg.R')
_vg = ob_cowboy.vertex_groups.new(name='LowerLeg.R')
for _i, _w in zip([136, 137, 138, 139, 140, 141, 142, 143, 144, 145, 146, 147, 148, 149, 150, 151], [0.0366, 0.03661, 0.0327, 0.03321, 0.04486, 0.04207, 0.03975, 0.03855, 0.05111, 0.04712, 0.0443, 0.04349, 0.04826, 0.04741, 0.04585, 0.04561]): _vg.add([_i], _w, 'REPLACE')
_vg = ob_cowboy.vertex_groups.new(name='Foot.R')
for _i, _w in zip([136, 137, 138, 139, 140, 141, 142, 143, 144, 145, 146, 147, 148, 149, 150, 151], [0.0366, 0.03661, 0.0327, 0.03321, 0.04486, 0.04207, 0.03975, 0.03855, 0.05111, 0.04712, 0.0443, 0.04349, 0.04826, 0.04741, 0.04585, 0.04561]): _vg.add([_i], _w, 'REPLACE')
_m = ob_cowboy.modifiers.new('Mirror', 'MIRROR')
_m.use_clip = True
_m = ob_cowboy.modifiers.new('Armature', 'ARMATURE')
_m.object = ob_armature
ob_hat.parent = ob_armature
ob_hat.location = (0.0, 0.0, 0.0)
_vg = ob_hat.vertex_groups.new(name='Hip')
_vg = ob_hat.vertex_groups.new(name='Spine1')
_vg = ob_hat.vertex_groups.new(name='Spine2')
_vg = ob_hat.vertex_groups.new(name='Head')
_vg = ob_hat.vertex_groups.new(name='Shoulder.L')
_vg = ob_hat.vertex_groups.new(name='UpperArm.L')
_vg = ob_hat.vertex_groups.new(name='LowerArm.L')
_vg = ob_hat.vertex_groups.new(name='Hand.L')
_vg = ob_hat.vertex_groups.new(name='Shoulder.R')
_vg = ob_hat.vertex_groups.new(name='UpperArm.R')
_vg = ob_hat.vertex_groups.new(name='LowerArm.R')
_vg = ob_hat.vertex_groups.new(name='Hand.R')
_vg = ob_hat.vertex_groups.new(name='UpperLeg.L')
_vg = ob_hat.vertex_groups.new(name='LowerLeg.L')
_vg = ob_hat.vertex_groups.new(name='Foot.L')
_vg = ob_hat.vertex_groups.new(name='UpperLeg.R')
_vg = ob_hat.vertex_groups.new(name='LowerLeg.R')
_vg = ob_hat.vertex_groups.new(name='Foot.R')
_m = ob_hat.modifiers.new('Mirror', 'MIRROR')
_m.use_clip = True
_m = ob_hat.modifiers.new('Armature', 'ARMATURE')
_m.object = ob_armature
_c = ob_hat.constraints.new('CHILD_OF'); _c.name = 'Child Of'
_c.target = ob_armature
_c.subtarget = 'Head'
_c.set_inverse_pending = False
_c.inverse_matrix = ((1.0, -8.47e-22, 0.0, -0.0), (-1.421e-14, 1.192e-07, 1.0, -0.7029), (1.421e-14, -1.0, 0.0, -0.0), (-0.0, -0.0, -0.0, 1.0))
ob_armature.location = (0.0, 0.0, 0.0)
ob_armature.show_in_front = True
ob_wgt_armature_root.location = (0.0, 0.0003246, 0.0001758)
ob_wgt_armature_root.rotation_euler = (0.003769, -0.0, 0.0)
ob_wgt_armature_root.scale = (0.2796, 0.2796, 0.2796)

# ---- collection membership
col_collection.objects.link(ob_cowboy)
col_collection.objects.link(ob_hat)
col_collection.objects.link(ob_armature)
col_wgts_armature.objects.link(ob_wgt_armature_root)

# ---- scene / render settings (as saved in the file)
scene.frame_start = 1; scene.frame_end = 39; scene.frame_set(22)
scene.render.engine = 'BLENDER_EEVEE_NEXT'
bpy.context.view_layer.update()

# ---- added for rendering (the .blend has no active camera and no usable light): camera, sun
cam_auto = bpy.data.cameras.new('AutoCamera')
cam_auto.lens = 50.0
cam_auto.sensor_width = 36.0
cam_auto.clip_end = 1000.0
ob_auto_camera = bpy.data.objects.new('AutoCamera', cam_auto)
scene.collection.objects.link(ob_auto_camera)
ob_auto_camera.location = (1.20994, -1.4516, 1.46676)
ob_auto_camera.rotation_euler = (1.09748, -7.21219e-08, 0.694738)
scene.camera = ob_auto_camera
light_auto_sun = bpy.data.lights.new('AutoSun', 'SUN')
light_auto_sun.energy = 3.0
light_auto_sun.angle = 0.0523599
ob_auto_sun = bpy.data.objects.new('AutoSun', light_auto_sun)
scene.collection.objects.link(ob_auto_sun)
ob_auto_sun.rotation_euler = (0.872665, 0.174533, 0.523599)
bpy.context.view_layer.update()
